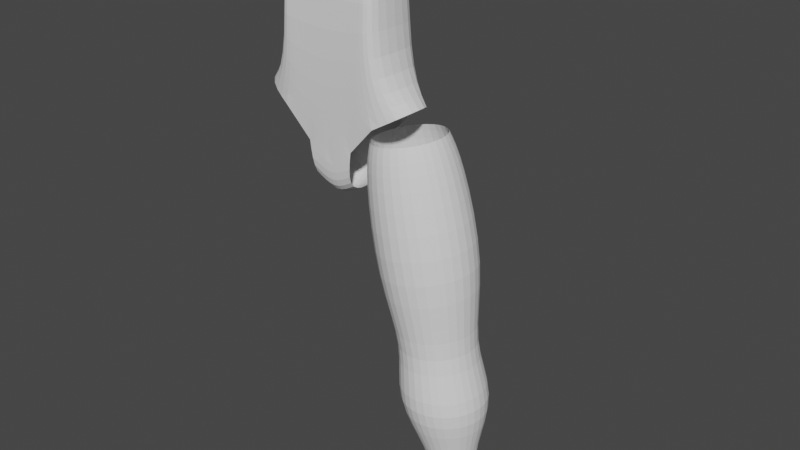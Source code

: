 # Source: 0418_Modeling_.blend  (saved by Blender 3.6.13; exported with 4.5.12 LTS)
import bpy
from mathutils import Matrix  # noqa: F401  (used for matrix-valued properties, if any)

bpy.ops.wm.read_factory_settings(use_empty=True)
scene = bpy.context.scene
scene.name = 'Scene'

# ---- collections
col_collection = bpy.data.collections.new('Collection'); scene.collection.children.link(col_collection)

# ---- world
world_world = bpy.data.worlds.new('World'); scene.world = world_world
world_world.use_nodes = True; world_world.node_tree.nodes.clear()
_N = world_world.node_tree.nodes; _L = world_world.node_tree.links
n0 = _N.new('ShaderNodeOutputWorld'); n0.name = 'World Output'; n0.location = (300, 300)
n1 = _N.new('ShaderNodeBackground'); n1.name = 'Background'; n1.location = (10, 300)
n1.inputs[0].default_value = (0.05088, 0.05088, 0.05088, 1.0)
_L.new(n1.outputs[0], n0.inputs[0])
n0.is_active_output = True
world_world.color = (0.05088, 0.05088, 0.05088)
world_world.use_sun_shadow = False
world_world.sun_shadow_jitter_overblur = 0.0

# ---- meshes
me_cube = bpy.data.meshes.new('Cube')
me_cube.from_pydata([(1.75, -0.4357, -1.287), (1.172, -0.5675, 1.943), (1.75, 0.4357, -1.287), (1.172, 0.5675, 1.943), (0.0, 0.5385, -2.555), (0.0, 0.5675, 1.943), (0.0, -0.5385, -2.555), (0.0, -0.5675, 1.943), (1.125, 0.6446, -0.6257), (1.125, -0.6446, -0.6257), (0.0, -0.6446, -0.7089), (0.0, 0.6446, -0.7089), (0.586, 0.5675, 1.943), (0.5192, -0.5385, -2.295), (0.5192, 0.5385, -2.295), (0.586, -0.5675, 1.943), (0.5157, -0.6446, -0.6777), (0.5157, 0.6446, -0.6777), (0.879, 0.5675, 1.943), (1.079, -0.5778, -1.685), (0.784, 0.6446, -0.6777), (1.079, 0.5778, -1.685), (0.879, -0.5675, 1.943), (0.784, -0.6446, -0.6777), (0.0, -0.5385, -3.311), (0.4232, -0.5385, -3.051), (0.0, -0.00278, -3.527), (0.4232, -0.00278, -3.267), (0.0, 0.5629, -3.211), (0.4232, 0.5629, -2.951)], [(14, 13), (4, 6), (21, 19)], [(20, 18, 3, 8), (8, 3, 1, 9), (16, 15, 7, 10), (12, 5, 7, 15), (13, 16, 10, 6), (2, 8, 9, 0), (21, 20, 8, 2), (4, 11, 17, 14), (19, 23, 16, 13), (18, 12, 15, 22), (23, 22, 15, 16), (11, 5, 12, 17), (9, 1, 22, 23), (3, 18, 22, 1), (0, 9, 23, 19), (14, 17, 20, 21), (17, 12, 18, 20), (25, 24, 26, 27), (6, 24, 25, 13), (27, 26, 28, 29), (14, 29, 28, 4)])
_uv = me_cube.uv_layers.new(name='UVMap')
_uv.uv.foreach_set('vector', [0.4751, 0.4688, 0.625, 0.4688, 0.625, 0.5, 0.4751, 0.5, 0.4751, 0.5, 0.625, 0.5, 0.625, 0.75, 0.4751, 0.75, 0.4751, 0.8125, 0.625, 0.8125, 0.625, 0.875, 0.4751, 0.875, 0.6875, 0.5, 0.75, 0.5, 0.75, 0.75, 0.6875, 0.75, 0.375, 0.8125, 0.4751, 0.8125, 0.4751, 0.875, 0.375, 0.875, 0.375, 0.5, 0.4751, 0.5, 0.4751, 0.75, 0.375, 0.75, 0.375, 0.4688, 0.4751, 0.4688, 0.4751, 0.5, 0.375, 0.5, 0.375, 0.375, 0.4751, 0.375, 0.4751, 0.4375, 0.375, 0.4375, 0.375, 0.7812, 0.4751, 0.7812, 0.4751, 0.8125, 0.375, 0.8125, 0.6562, 0.5, 0.6875, 0.5, 0.6875, 0.75, 0.6562, 0.75, 0.4751, 0.7812, 0.625, 0.7812, 0.625, 0.8125, 0.4751, 0.8125, 0.4751, 0.375, 0.625, 0.375, 0.625, 0.4375, 0.4751, 0.4375, 0.4751, 0.75, 0.625, 0.75, 0.625, 0.7812, 0.4751, 0.7812, 0.625, 0.5, 0.6562, 0.5, 0.6562, 0.75, 0.625, 0.75, 0.375, 0.75, 0.4751, 0.75, 0.4751, 0.7812, 0.375, 0.7812, 0.375, 0.4375, 0.4751, 0.4375, 0.4751, 0.4688, 0.375, 0.4688, 0.4751, 0.4375, 0.625, 0.4375, 0.625, 0.4688, 0.4751, 0.4688, 0.375, 0.8125, 0.375, 0.875, 0.375, 0.875, 0.375, 0.8125, 0.375, 0.875, 0.375, 0.875, 0.375, 0.8125, 0.375, 0.8125, 0.375, 0.8125, 0.375, 0.875, 0.375, 0.875, 0.375, 0.8125, 0.375, 0.4375, 0.375, 0.8125, 0.375, 0.875, 0.375, 0.375])
me_cube.update()
me_circle = bpy.data.meshes.new('Circle')
me_circle.from_pydata([(0.6025, 0.9841, 4.846), (-0.09172, 0.6962, 4.878), (-0.3793, 0.0012, 4.891), (-0.09172, -0.6938, 4.878), (0.6025, -0.9817, 4.846), (1.297, -0.6938, 4.814), (1.584, 0.0012, 4.801), (1.297, 0.6962, 4.814), (0.299, 0.8946, -0.3062), (-0.3224, 0.6329, -0.2043), (-0.5798, 0.0012, -0.1621), (-0.3224, -0.6305, -0.2043), (0.299, -0.8922, -0.3062), (0.9204, -0.6305, -0.408), (1.178, 0.0012, -0.4502), (0.9204, 0.6329, -0.408), (0.2367, 1.363, -1.582), (-0.7049, 0.9641, -1.386), (-1.095, 0.0012, -1.304), (-0.7049, -0.9617, -1.386), (0.2367, -1.36, -1.582), (1.178, -0.9617, -1.779), (1.568, 0.0012, -1.86), (1.178, 0.9641, -1.779), (0.004422, 0.542, -4.097), (-0.3739, 0.3836, -4.042), (-0.5306, 0.0012, -4.019), (-0.3739, -0.3812, -4.042), (0.004422, -0.5396, -4.097), (0.3827, -0.3812, -4.153), (0.5394, 0.0012, -4.176), (0.3827, 0.3836, -4.153), (0.8016, 0.0012, -3.07), (0.6037, 0.4844, -3.046), (0.126, -0.6821, -2.986), (0.6037, -0.482, -3.046), (-0.5495, 0.0012, -2.902), (-0.3516, -0.482, -2.926), (0.126, 0.6845, -2.986), (-0.3516, 0.4844, -2.926), (1.439, -0.8662, 4.154), (1.798, 0.0012, 4.138), (-0.2939, -0.8662, 4.234), (0.5725, -1.225, 4.194), (-0.2939, 0.8686, 4.234), (-0.6528, 0.0012, 4.251), (1.439, 0.8686, 4.154), (0.5725, 1.228, 4.194), (1.504, -0.9913, 1.571), (-0.4786, -0.9913, 1.662), (-0.4786, 0.9937, 1.662), (0.5129, 1.405, 1.616), (1.915, 0.0012, 1.552), (0.5129, -1.402, 1.616), (-0.8893, 0.0012, 1.681), (1.504, 0.9937, 1.571)], [], [(52, 48, 13, 14), (53, 49, 11, 12), (54, 50, 9, 10), (55, 52, 14, 15), (48, 53, 12, 13), (49, 54, 10, 11), (50, 51, 8, 9), (51, 55, 15, 8), (9, 8, 16, 17), (8, 15, 23, 16), (14, 13, 21, 22), (12, 11, 19, 20), (10, 9, 17, 18), (15, 14, 22, 23), (13, 12, 20, 21), (11, 10, 18, 19), (33, 32, 30, 31), (35, 34, 28, 29), (37, 36, 26, 27), (39, 38, 24, 25), (38, 33, 31, 24), (32, 35, 29, 30), (34, 37, 27, 28), (36, 39, 25, 26), (18, 17, 39, 36), (20, 19, 37, 34), (22, 21, 35, 32), (16, 23, 33, 38), (17, 16, 38, 39), (19, 18, 36, 37), (21, 20, 34, 35), (23, 22, 32, 33), (0, 7, 46, 47), (1, 0, 47, 44), (3, 2, 45, 42), (5, 4, 43, 40), (7, 6, 41, 46), (2, 1, 44, 45), (4, 3, 42, 43), (6, 5, 40, 41), (47, 46, 55, 51), (44, 47, 51, 50), (42, 45, 54, 49), (40, 43, 53, 48), (46, 41, 52, 55), (45, 44, 50, 54), (43, 42, 49, 53), (41, 40, 48, 52)])
_uv = me_circle.uv_layers.new(name='UVMap')
_uv.uv.foreach_set('vector', [0.0, 0.0, 0.0, 0.0, 0.0, 0.0, 0.0, 0.0, 0.0, 0.0, 0.0, 0.0, 0.0, 0.0, 0.0, 0.0, 0.0, 0.0, 0.0, 0.0, 0.0, 0.0, 0.0, 0.0, 0.0, 0.0, 0.0, 0.0, 0.0, 0.0, 0.0, 0.0, 0.0, 0.0, 0.0, 0.0, 0.0, 0.0, 0.0, 0.0, 0.0, 0.0, 0.0, 0.0, 0.0, 0.0, 0.0, 0.0, 0.0, 0.0, 0.0, 0.0, 0.0, 0.0, 0.0, 0.0, 0.0, 0.0, 0.0, 0.0, 0.0, 0.0, 0.0, 0.0, 0.0, 0.0, 0.0, 0.0, 0.0, 0.0, 0.0, 0.0, 0.0, 0.0, 0.0, 0.0, 0.0, 0.0, 0.0, 0.0, 0.0, 0.0, 0.0, 0.0, 0.0, 0.0, 0.0, 0.0, 0.0, 0.0, 0.0, 0.0, 0.0, 0.0, 0.0, 0.0, 0.0, 0.0, 0.0, 0.0, 0.0, 0.0, 0.0, 0.0, 0.0, 0.0, 0.0, 0.0, 0.0, 0.0, 0.0, 0.0, 0.0, 0.0, 0.0, 0.0, 0.0, 0.0, 0.0, 0.0, 0.0, 0.0, 0.0, 0.0, 0.0, 0.0, 0.0, 0.0, 0.0, 0.0, 0.0, 0.0, 0.0, 0.0, 0.0, 0.0, 0.0, 0.0, 0.0, 0.0, 0.0, 0.0, 0.0, 0.0, 0.0, 0.0, 0.0, 0.0, 0.0, 0.0, 0.0, 0.0, 0.0, 0.0, 0.0, 0.0, 0.0, 0.0, 0.0, 0.0, 0.0, 0.0, 0.0, 0.0, 0.0, 0.0, 0.0, 0.0, 0.0, 0.0, 0.0, 0.0, 0.0, 0.0, 0.0, 0.0, 0.0, 0.0, 0.0, 0.0, 0.0, 0.0, 0.0, 0.0, 0.0, 0.0, 0.0, 0.0, 0.0, 0.0, 0.0, 0.0, 0.0, 0.0, 0.0, 0.0, 0.0, 0.0, 0.0, 0.0, 0.0, 0.0, 0.0, 0.0, 0.0, 0.0, 0.0, 0.0, 0.0, 0.0, 0.0, 0.0, 0.0, 0.0, 0.0, 0.0, 0.0, 0.0, 0.0, 0.0, 0.0, 0.0, 0.0, 0.0, 0.0, 0.0, 0.0, 0.0, 0.0, 0.0, 0.0, 0.0, 0.0, 0.0, 0.0, 0.0, 0.0, 0.0, 0.0, 0.0, 0.0, 0.0, 0.0, 0.0, 0.0, 0.0, 0.0, 0.0, 0.0, 0.0, 0.0, 0.0, 0.0, 0.0, 0.0, 0.0, 0.0, 0.0, 0.0, 0.0, 0.0, 0.0, 0.0, 0.0, 0.0, 0.0, 0.0, 0.0, 0.0, 0.0, 0.0, 0.0, 0.0, 0.0, 0.0, 0.0, 0.0, 0.0, 0.0, 0.0, 0.0, 0.0, 0.0, 0.0, 0.0, 0.0, 0.0, 0.0, 0.0, 0.0, 0.0, 0.0, 0.0, 0.0, 0.0, 0.0, 0.0, 0.0, 0.0, 0.0, 0.0, 0.0, 0.0, 0.0, 0.0, 0.0, 0.0, 0.0, 0.0, 0.0, 0.0, 0.0, 0.0, 0.0, 0.0, 0.0, 0.0, 0.0, 0.0, 0.0, 0.0, 0.0, 0.0, 0.0, 0.0, 0.0, 0.0, 0.0, 0.0, 0.0, 0.0, 0.0, 0.0, 0.0, 0.0, 0.0, 0.0, 0.0, 0.0, 0.0, 0.0, 0.0, 0.0, 0.0, 0.0, 0.0, 0.0, 0.0, 0.0, 0.0, 0.0, 0.0, 0.0, 0.0, 0.0, 0.0, 0.0, 0.0, 0.0, 0.0, 0.0, 0.0, 0.0, 0.0, 0.0, 0.0, 0.0, 0.0, 0.0, 0.0, 0.0, 0.0, 0.0, 0.0, 0.0, 0.0, 0.0, 0.0, 0.0, 0.0, 0.0, 0.0, 0.0, 0.0])
me_circle.update()

# ---- objects
ob_empty = bpy.data.objects.new('Empty', None)
ob_cube = bpy.data.objects.new('Cube', me_cube)
ob_circle = bpy.data.objects.new('Circle', me_circle)

# ---- transforms, parenting, visibility, modifiers, constraints
ob_empty.location = (0.0, 0.0, 0.0)
ob_empty.rotation_euler = (1.571, -0.0, 0.0)
ob_empty.scale = (4.0, 4.0, 4.0)
ob_empty.empty_display_type = 'IMAGE'
ob_empty.empty_display_size = 5.0
ob_empty.use_empty_image_alpha = True
ob_empty.color = (1.0, 1.0, 1.0, 0.4)
ob_cube.location = (0.0, 0.0, 1.667)
_m = ob_cube.modifiers.new('Mirror', 'MIRROR')
_m.use_clip = True
_m = ob_cube.modifiers.new('Subdivision', 'SUBSURF')
_m.levels = 2
ob_circle.location = (1.945, -0.0009955, -4.22)
ob_circle.rotation_euler = (3.773e-09, -0.2343, -3.206e-08)
ob_circle.scale = (0.8297, 0.8297, 0.8297)
_m = ob_circle.modifiers.new('Subdivision', 'SUBSURF')
_m.levels = 2

# ---- collection membership
col_collection.objects.link(ob_empty)
col_collection.objects.link(ob_cube)
col_collection.objects.link(ob_circle)

# ---- scene / render settings (as saved in the file)
scene.frame_start = 1; scene.frame_end = 250; scene.frame_set(1)
scene.render.engine = 'BLENDER_EEVEE_NEXT'
scene.cycles.sampling_pattern = 'TABULATED_SOBOL'
scene.view_settings.view_transform = 'Filmic'
bpy.context.view_layer.update()

# ---- added for rendering (the .blend has no active camera and no usable light): camera, sun
cam_auto = bpy.data.cameras.new('AutoCamera')
cam_auto.lens = 50.0
cam_auto.sensor_width = 36.0
cam_auto.clip_end = 1000.0
ob_auto_camera = bpy.data.objects.new('AutoCamera', cam_auto)
scene.collection.objects.link(ob_auto_camera)
ob_auto_camera.location = (13.4123, -14.568, 7.61639)
ob_auto_camera.rotation_euler = (1.09748, -7.21219e-08, 0.694738)
scene.camera = ob_auto_camera
light_auto_sun = bpy.data.lights.new('AutoSun', 'SUN')
light_auto_sun.energy = 3.0
light_auto_sun.angle = 0.0523599
ob_auto_sun = bpy.data.objects.new('AutoSun', light_auto_sun)
scene.collection.objects.link(ob_auto_sun)
ob_auto_sun.rotation_euler = (0.872665, 0.174533, 0.523599)
bpy.context.view_layer.update()
